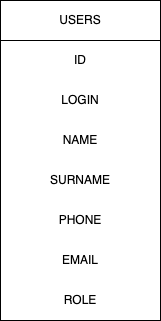

The diagram above was exported from draw.io. Its source (the exported page's mxGraphModel, read from the mxfile embedded in the PNG):
<mxGraphModel dx="1060" dy="610" grid="1" gridSize="10" guides="1" tooltips="1" connect="1" arrows="1" fold="1" page="1" pageScale="1" pageWidth="827" pageHeight="1169" background="#FFFFFF" math="0" shadow="0">
  <root>
    <mxCell id="0" />
    <mxCell id="1" parent="0" />
    <mxCell id="KqB7O1K-AAYFKb_9tO3v-8" value="USERS" style="swimlane;fontStyle=0;childLayout=stackLayout;horizontal=1;startSize=40;horizontalStack=0;resizeParent=1;resizeParentMax=0;resizeLast=0;collapsible=1;marginBottom=0;whiteSpace=wrap;html=1;strokeColor=default;" vertex="1" parent="1">
      <mxGeometry x="320" y="160" width="160" height="320" as="geometry" />
    </mxCell>
    <mxCell id="KqB7O1K-AAYFKb_9tO3v-9" value="ID" style="text;align=center;verticalAlign=middle;spacingLeft=4;spacingRight=4;overflow=hidden;points=[[0,0.5],[1,0.5]];portConstraint=eastwest;rotatable=0;whiteSpace=wrap;html=1;labelBorderColor=none;fontSize=12;strokeWidth=17;" vertex="1" parent="KqB7O1K-AAYFKb_9tO3v-8">
      <mxGeometry y="40" width="160" height="40" as="geometry" />
    </mxCell>
    <mxCell id="KqB7O1K-AAYFKb_9tO3v-10" value="LOGIN" style="text;strokeColor=none;fillColor=none;align=center;verticalAlign=middle;spacingLeft=4;spacingRight=4;overflow=hidden;points=[[0,0.5],[1,0.5]];portConstraint=eastwest;rotatable=0;whiteSpace=wrap;html=1;" vertex="1" parent="KqB7O1K-AAYFKb_9tO3v-8">
      <mxGeometry y="80" width="160" height="40" as="geometry" />
    </mxCell>
    <mxCell id="KqB7O1K-AAYFKb_9tO3v-11" value="NAME" style="text;strokeColor=none;fillColor=none;align=center;verticalAlign=middle;spacingLeft=4;spacingRight=4;overflow=hidden;points=[[0,0.5],[1,0.5]];portConstraint=eastwest;rotatable=0;whiteSpace=wrap;html=1;" vertex="1" parent="KqB7O1K-AAYFKb_9tO3v-8">
      <mxGeometry y="120" width="160" height="40" as="geometry" />
    </mxCell>
    <mxCell id="KqB7O1K-AAYFKb_9tO3v-13" value="SURNAME" style="text;strokeColor=none;fillColor=none;align=center;verticalAlign=middle;spacingLeft=4;spacingRight=4;overflow=hidden;points=[[0,0.5],[1,0.5]];portConstraint=eastwest;rotatable=0;whiteSpace=wrap;html=1;container=0;" vertex="1" parent="KqB7O1K-AAYFKb_9tO3v-8">
      <mxGeometry y="160" width="160" height="40" as="geometry" />
    </mxCell>
    <mxCell id="KqB7O1K-AAYFKb_9tO3v-14" value="PHONE" style="text;strokeColor=none;fillColor=none;align=center;verticalAlign=middle;spacingLeft=4;spacingRight=4;overflow=hidden;points=[[0,0.5],[1,0.5]];portConstraint=eastwest;rotatable=0;whiteSpace=wrap;html=1;" vertex="1" parent="KqB7O1K-AAYFKb_9tO3v-8">
      <mxGeometry y="200" width="160" height="40" as="geometry" />
    </mxCell>
    <mxCell id="KqB7O1K-AAYFKb_9tO3v-15" value="EMAIL" style="text;strokeColor=none;fillColor=none;align=center;verticalAlign=middle;spacingLeft=4;spacingRight=4;overflow=hidden;points=[[0,0.5],[1,0.5]];portConstraint=eastwest;rotatable=0;whiteSpace=wrap;html=1;" vertex="1" parent="KqB7O1K-AAYFKb_9tO3v-8">
      <mxGeometry y="240" width="160" height="40" as="geometry" />
    </mxCell>
    <mxCell id="KqB7O1K-AAYFKb_9tO3v-16" value="ROLE" style="text;strokeColor=none;fillColor=none;align=center;verticalAlign=middle;spacingLeft=4;spacingRight=4;overflow=hidden;points=[[0,0.5],[1,0.5]];portConstraint=eastwest;rotatable=0;whiteSpace=wrap;html=1;shadow=0;" vertex="1" parent="KqB7O1K-AAYFKb_9tO3v-8">
      <mxGeometry y="280" width="160" height="40" as="geometry" />
    </mxCell>
  </root>
</mxGraphModel>